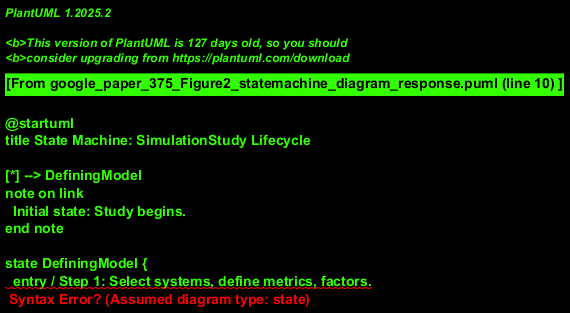

The diagram above was rendered by PlantUML. Its source (embedded in the PNG):
@startuml
title State Machine: SimulationStudy Lifecycle

[*] --> DefiningModel
note on link
  Initial state: Study begins.
end note

state DefiningModel {
  entry / Step 1: Select systems, define metrics, factors.
  entry / Step 2: Identify and define interdependencies.
}
DefiningModel --> ImplementingSimulation : ModelParametersFinalized

state ImplementingSimulation {
  entry / Step 3: Implement systems' networks in SoS HLA.
  entry / Step 4: Implement disruption introduction mechanism.
}
ImplementingSimulation --> ConfiguringExperiment : SimulationLogicImplemented

state ConfiguringExperiment {
  entry / Step 5: Fix time, determine experiment count and layout.
}
ConfiguringExperiment --> RunningExperiment : ExperimentParametersSet

state RunningExperiment {
  entry / Step 6: Run simulation experiment.
  entry / Step 6: Record data.
}
RunningExperiment --> AnalyzingData : ExperimentDataCollected

state AnalyzingData {
  entry / Step 7: Perform ANCOVA analysis.
  entry / Step 7: Identify key factors and time granularity relationships.
}
AnalyzingData --> DrawingConclusions : AnalysisComplete

state DrawingConclusions {
  entry / Step 8: Draw conclusions on time granularity selection.
}
DrawingConclusions --> [*] : StudyConcluded
note on link
  Final state: Study objectives met.
end note

note left of DefiningModel
  Focus on establishing the foundational
  elements of the simulation.
end note

note right of DrawingConclusions
  Focus on deriving actionable insights
  from the analysis.
end note
@enduml